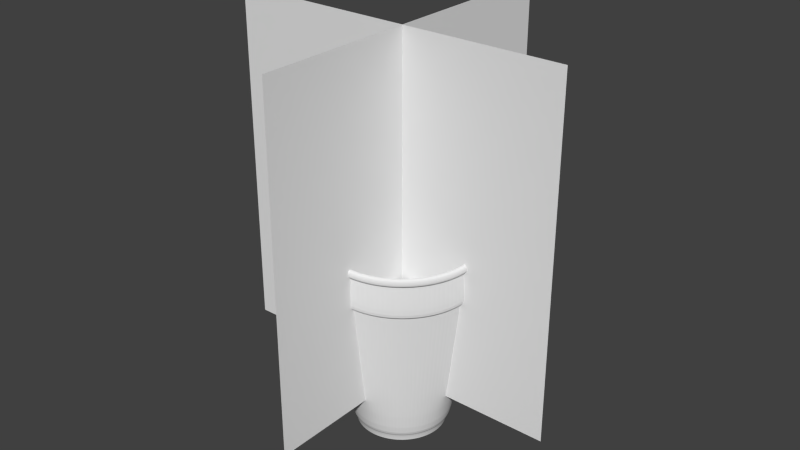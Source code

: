 # Source: vaso.blend  (saved by Blender 2.72.0; exported with 4.5.12 LTS)
import bpy
from mathutils import Matrix  # noqa: F401  (used for matrix-valued properties, if any)

bpy.ops.wm.read_factory_settings(use_empty=True)
scene = bpy.context.scene
scene.name = 'Scene'

# ---- collections
col_collection_1 = bpy.data.collections.new('Collection 1'); scene.collection.children.link(col_collection_1)

# ---- world
world_world = bpy.data.worlds.new('World'); scene.world = world_world
world_world.color = (0.05088, 0.05088, 0.05088)
world_world.use_sun_shadow = False
world_world.sun_shadow_jitter_overblur = 0.0
world_world.cycles.sampling_method = 'MANUAL'
world_world.cycles.sample_map_resolution = 256

# ---- meshes
me_plane = bpy.data.meshes.new('Plane')
me_plane.from_pydata([(-2.018, -2.006, 2.325e-08), (2.392, -2.006, 2.325e-08), (-2.018, 2.405, 2.325e-08), (2.392, 2.405, 2.325e-08)], [], [(0, 1, 3, 2)])
_uv = me_plane.uv_layers.new(name='UVMap')
_uv.uv.foreach_set('vector', [0.0001, 9.998e-05, 0.9999, 9.998e-05, 0.9999, 0.9999, 9.998e-05, 0.9999])
me_plane.use_remesh_preserve_volume = False
me_plane.use_remesh_preserve_attributes = False
me_plane.use_mirror_vertex_groups = False
me_plane.update()
me_circle = bpy.data.meshes.new('Circle')
me_circle.from_pydata([(-0.003229, 1.0, 0.1195), (-0.262, 0.9659, 0.1195), (-0.5032, 0.866, 0.1195), (-0.7103, 0.7071, 0.1195), (-0.8693, 0.5, 0.1195), (-0.9692, 0.2588, 0.1195), (-1.003, 7.959e-08, 0.1195), (-0.9692, -0.2588, 0.1195), (-0.8693, -0.5, 0.1195), (-0.7103, -0.7071, 0.1195), (-0.5032, -0.866, 0.1195), (-0.262, -0.9659, 0.1195), (-0.003229, -1.0, 0.1195), (0.2556, -0.9659, 0.1195), (0.4968, -0.866, 0.1195), (0.7039, -0.7071, 0.1195), (0.8628, -0.5, 0.1195), (0.9627, -0.2588, 0.1195), (0.9968, -4.608e-07, 0.1195), (0.9627, 0.2588, 0.1195), (0.8628, 0.5, 0.1195), (0.7039, 0.7071, 0.1195), (0.4968, 0.866, 0.1195), (0.2556, 0.9659, 0.1195), (0.003229, 1.126, 0.2906), (-0.2881, 1.087, 0.2906), (-0.5596, 0.9748, 0.2906), (-0.7927, 0.7959, 0.2906), (-0.9716, 0.5628, 0.2906), (-1.084, 0.2913, 0.2906), (-1.122, 1.121e-07, 0.2906), (-1.084, -0.2913, 0.2906), (-0.9716, -0.5628, 0.2906), (-0.7927, -0.7959, 0.2906), (-0.5596, -0.9748, 0.2906), (-0.2881, -1.087, 0.2906), (0.003229, -1.126, 0.2906), (0.2946, -1.087, 0.2906), (0.566, -0.9748, 0.2906), (0.7992, -0.7959, 0.2906), (0.978, -0.5628, 0.2906), (1.09, -0.2913, 0.2906), (1.129, -4.962e-07, 0.2906), (1.09, 0.2913, 0.2906), (0.978, 0.5628, 0.2906), (0.7992, 0.7959, 0.2906), (0.566, 0.9748, 0.2906), (0.2946, 1.087, 0.2906), (0.009687, 1.542, 3.562), (-0.3894, 1.489, 3.562), (-0.7613, 1.335, 3.562), (-1.081, 1.09, 3.562), (-1.326, 0.7709, 3.562), (-1.48, 0.3991, 3.562), (-1.532, 2.405e-07, 3.562), (-1.48, -0.3991, 3.562), (-1.326, -0.7709, 3.562), (-1.081, -1.09, 3.562), (-0.7613, -1.335, 3.562), (-0.3894, -1.489, 3.562), (0.009686, -1.542, 3.562), (0.4088, -1.489, 3.562), (0.7806, -1.335, 3.562), (1.1, -1.09, 3.562), (1.345, -0.7709, 3.562), (1.499, -0.3991, 3.562), (1.552, -5.927e-07, 3.562), (1.499, 0.3991, 3.562), (1.345, 0.7709, 3.562), (1.1, 1.09, 3.562), (0.7806, 1.335, 3.562), (0.4088, 1.489, 3.562), (0.00948, 1.601, 4.29), (-0.4049, 1.547, 4.29), (-0.7911, 1.387, 4.29), (-1.123, 1.132, 4.29), (-1.377, 0.8006, 4.29), (-1.537, 0.4144, 4.29), (-1.592, 2.725e-07, 4.29), (-1.537, -0.4144, 4.29), (-1.377, -0.8006, 4.29), (-1.123, -1.132, 4.29), (-0.7911, -1.387, 4.29), (-0.4049, -1.547, 4.29), (0.00948, -1.601, 4.29), (0.4239, -1.547, 4.29), (0.8101, -1.387, 4.29), (1.142, -1.132, 4.29), (1.396, -0.8006, 4.29), (1.556, -0.4144, 4.29), (1.611, -5.928e-07, 4.29), (1.556, 0.4144, 4.29), (1.396, 0.8006, 4.29), (1.142, 1.132, 4.29), (0.8101, 1.387, 4.29), (0.4239, 1.547, 4.29), (0.003198, 1.601, 4.454), (-0.4112, 1.547, 4.454), (-0.7974, 1.387, 4.454), (-1.129, 1.132, 4.454), (-1.384, 0.8006, 4.454), (-1.543, 0.4144, 4.454), (-1.598, 2.781e-07, 4.454), (-1.543, -0.4144, 4.454), (-1.384, -0.8006, 4.454), (-1.129, -1.132, 4.454), (-0.7974, -1.387, 4.454), (-0.4112, -1.547, 4.454), (0.003197, -1.601, 4.454), (0.4176, -1.547, 4.454), (0.8038, -1.387, 4.454), (1.135, -1.132, 4.454), (1.39, -0.8006, 4.454), (1.55, -0.4144, 4.454), (1.604, -5.872e-07, 4.454), (1.55, 0.4144, 4.454), (1.39, 0.8006, 4.454), (1.135, 1.132, 4.454), (0.8038, 1.387, 4.454), (0.4176, 1.547, 4.454), (-0.4259, 1.626, 4.282), (0.009641, 1.683, 4.282), (-0.8318, 1.457, 4.282), (-1.18, 1.19, 4.282), (-1.448, 0.8415, 4.282), (-1.616, 0.4356, 4.282), (-1.673, 2.91e-07, 4.282), (-1.616, -0.4356, 4.282), (-1.448, -0.8415, 4.282), (-1.18, -1.19, 4.282), (-0.8318, -1.457, 4.282), (-0.4259, -1.626, 4.282), (0.00964, -1.683, 4.282), (0.4452, -1.626, 4.282), (0.8511, -1.457, 4.282), (1.2, -1.19, 4.282), (1.467, -0.8415, 4.282), (1.635, -0.4356, 4.282), (1.693, -6.185e-07, 4.282), (1.635, 0.4356, 4.282), (1.467, 0.8415, 4.282), (1.2, 1.19, 4.282), (0.8511, 1.457, 4.282), (0.4452, 1.626, 4.282), (-0.4325, 1.626, 4.454), (0.003038, 1.683, 4.454), (-0.8384, 1.457, 4.454), (-1.187, 1.19, 4.454), (-1.454, 0.8415, 4.454), (-1.623, 0.4356, 4.454), (-1.68, 2.968e-07, 4.454), (-1.623, -0.4356, 4.454), (-1.454, -0.8415, 4.454), (-1.187, -1.19, 4.454), (-0.8384, -1.457, 4.454), (-0.4325, -1.626, 4.454), (0.003037, -1.683, 4.454), (0.4386, -1.626, 4.454), (0.8445, -1.457, 4.454), (1.193, -1.19, 4.454), (1.46, -0.8415, 4.454), (1.629, -0.4356, 4.454), (1.686, -6.126e-07, 4.454), (1.629, 0.4356, 4.454), (1.46, 0.8415, 4.454), (1.193, 1.19, 4.454), (0.8445, 1.457, 4.454), (0.4386, 1.626, 4.454), (-1.571, -0.4234, 3.49), (-1.407, -0.818, 3.49), (0.8275, 1.417, 3.49), (0.433, 1.58, 3.49), (0.009548, 1.636, 3.49), (-0.4139, 1.58, 3.49), (1.166, -1.157, 3.49), (1.426, -0.818, 3.49), (-1.147, -1.157, 3.49), (-0.8084, 1.417, 3.49), (1.59, -0.4234, 3.49), (-0.8084, -1.417, 3.49), (-1.147, 1.157, 3.49), (1.646, -6.096e-07, 3.49), (-0.4139, -1.58, 3.49), (-1.407, 0.818, 3.49), (1.59, 0.4234, 3.49), (0.009548, -1.636, 3.49), (-1.571, 0.4234, 3.49), (1.426, 0.818, 3.49), (0.433, -1.58, 3.49), (-1.626, 2.745e-07, 3.49), (1.166, 1.157, 3.49), (0.8275, -1.417, 3.49), (-1.379, -0.8015, 4.248), (0.4244, 1.548, 4.248), (-0.4054, 1.548, 4.248), (1.398, -0.8015, 4.248), (-1.124, -1.134, 4.248), (-0.7921, 1.388, 4.248), (1.558, -0.4149, 4.248), (-0.7921, -1.388, 4.248), (-1.124, 1.134, 4.248), (1.613, -5.937e-07, 4.248), (-0.4054, -1.548, 4.248), (-1.379, 0.8015, 4.248), (1.558, 0.4149, 4.248), (0.009483, -1.603, 4.248), (-1.539, 0.4149, 4.248), (1.398, 0.8015, 4.248), (0.4244, -1.548, 4.248), (-1.594, 2.726e-07, 4.248), (1.143, 1.134, 4.248), (0.811, -1.388, 4.248), (-1.539, -0.4149, 4.248), (0.811, 1.388, 4.248), (0.009484, 1.603, 4.248), (1.143, -1.134, 4.248), (0.524, -0.9075, 0.3365), (0.741, -0.741, 0.3365), (-1.012, -0.2712, 0.3365), (-0.9075, -0.524, 0.3365), (0.524, 0.9075, 0.3365), (0.2712, 1.012, 0.3365), (1.238e-09, 1.048, 0.3365), (-0.2712, 1.012, 0.3365), (0.9075, -0.524, 0.3365), (-0.741, -0.741, 0.3365), (-0.524, 0.9075, 0.3365), (1.012, -0.2712, 0.3365), (-0.524, -0.9075, 0.3365), (-0.741, 0.741, 0.3365), (1.048, -4.738e-07, 0.3365), (-0.2712, -1.012, 0.3365), (-0.9075, 0.524, 0.3365), (1.012, 0.2712, 0.3365), (-4.069e-07, -1.048, 0.3365), (-1.012, 0.2712, 0.3365), (0.9075, 0.524, 0.3365), (0.2712, -1.012, 0.3365), (-1.048, 9.255e-08, 0.3365), (0.741, 0.741, 0.3365), (0.009687, 0.203, 3.562), (-0.04285, 0.1961, 3.562), (-0.0918, 0.1758, 3.562), (-0.1338, 0.1435, 3.562), (-0.1661, 0.1015, 3.562), (-0.1864, 0.05253, 3.562), (-0.1933, -6.516e-08, 3.562), (-0.1864, -0.05253, 3.562), (-0.1661, -0.1015, 3.562), (-0.1338, -0.1435, 3.562), (-0.0918, -0.1758, 3.562), (-0.04285, -0.1961, 3.562), (0.009687, -0.203, 3.562), (0.06222, -0.1961, 3.562), (0.1112, -0.1758, 3.562), (0.1532, -0.1435, 3.562), (0.1855, -0.1015, 3.562), (0.2057, -0.05253, 3.562), (0.2127, -1.748e-07, 3.562), (0.2057, 0.05253, 3.562), (0.1855, 0.1015, 3.562), (0.1532, 0.1435, 3.562), (0.1112, 0.1758, 3.562), (0.06222, 0.1961, 3.562)], [], [(216, 217, 39, 38), (218, 219, 32, 31), (220, 221, 47, 46), (222, 223, 25, 24), (217, 224, 40, 39), (219, 225, 33, 32), (221, 222, 24, 47), (223, 226, 26, 25), (224, 227, 41, 40), (225, 228, 34, 33), (226, 229, 27, 26), (227, 230, 42, 41), (228, 231, 35, 34), (229, 232, 28, 27), (230, 233, 43, 42), (231, 234, 36, 35), (232, 235, 29, 28), (233, 236, 44, 43), (234, 237, 37, 36), (235, 238, 30, 29), (236, 239, 45, 44), (237, 216, 38, 37), (238, 218, 31, 30), (239, 220, 46, 45), (27, 28, 52, 51), (42, 43, 67, 66), (35, 36, 60, 59), (28, 29, 53, 52), (43, 44, 68, 67), (36, 37, 61, 60), (29, 30, 54, 53), (44, 45, 69, 68), (37, 38, 62, 61), (30, 31, 55, 54), (45, 46, 70, 69), (38, 39, 63, 62), (31, 32, 56, 55), (46, 47, 71, 70), (24, 25, 49, 48), (39, 40, 64, 63), (32, 33, 57, 56), (47, 24, 48, 71), (25, 26, 50, 49), (40, 41, 65, 64), (33, 34, 58, 57), (26, 27, 51, 50), (41, 42, 66, 65), (34, 35, 59, 58), (212, 192, 80, 79), (213, 193, 95, 94), (214, 194, 73, 72), (215, 195, 88, 87), (192, 196, 81, 80), (193, 214, 72, 95), (194, 197, 74, 73), (195, 198, 89, 88), (196, 199, 82, 81), (197, 200, 75, 74), (198, 201, 90, 89), (199, 202, 83, 82), (200, 203, 76, 75), (201, 204, 91, 90), (202, 205, 84, 83), (203, 206, 77, 76), (204, 207, 92, 91), (205, 208, 85, 84), (206, 209, 78, 77), (207, 210, 93, 92), (208, 211, 86, 85), (209, 212, 79, 78), (210, 213, 94, 93), (211, 215, 87, 86), (86, 87, 135, 134), (103, 102, 150, 151), (72, 73, 120, 121), (116, 115, 163, 164), (85, 86, 134, 133), (102, 101, 149, 150), (115, 114, 162, 163), (84, 85, 133, 132), (101, 100, 148, 149), (114, 113, 161, 162), (83, 84, 132, 131), (100, 99, 147, 148), (113, 112, 160, 161), (82, 83, 131, 130), (99, 98, 146, 147), (95, 72, 121, 143), (112, 111, 159, 160), (81, 82, 130, 129), (98, 97, 144, 146), (94, 95, 143, 142), (111, 110, 158, 159), (80, 81, 129, 128), (97, 96, 145, 144), (93, 94, 142, 141), (138, 139, 163, 162), (131, 132, 156, 155), (124, 125, 149, 148), (139, 140, 164, 163), (132, 133, 157, 156), (125, 126, 150, 149), (140, 141, 165, 164), (133, 134, 158, 157), (126, 127, 151, 150), (141, 142, 166, 165), (134, 135, 159, 158), (127, 128, 152, 151), (142, 143, 167, 166), (121, 120, 144, 145), (135, 136, 160, 159), (128, 129, 153, 152), (143, 121, 145, 167), (120, 122, 146, 144), (136, 137, 161, 160), (129, 130, 154, 153), (122, 123, 147, 146), (137, 138, 162, 161), (130, 131, 155, 154), (123, 124, 148, 147), (117, 116, 164, 165), (73, 74, 122, 120), (104, 103, 151, 152), (87, 88, 136, 135), (118, 117, 165, 166), (74, 75, 123, 122), (105, 104, 152, 153), (88, 89, 137, 136), (119, 118, 166, 167), (75, 76, 124, 123), (106, 105, 153, 154), (89, 90, 138, 137), (96, 119, 167, 145), (76, 77, 125, 124), (107, 106, 154, 155), (90, 91, 139, 138), (77, 78, 126, 125), (108, 107, 155, 156), (91, 92, 140, 139), (78, 79, 127, 126), (109, 108, 156, 157), (92, 93, 141, 140), (79, 80, 128, 127), (110, 109, 157, 158), (62, 63, 174, 191), (69, 70, 170, 190), (54, 55, 168, 189), (61, 62, 191, 188), (68, 69, 190, 187), (53, 54, 189, 186), (60, 61, 188, 185), (67, 68, 187, 184), (52, 53, 186, 183), (59, 60, 185, 182), (66, 67, 184, 181), (51, 52, 183, 180), (58, 59, 182, 179), (65, 66, 181, 178), (50, 51, 180, 177), (57, 58, 179, 176), (64, 65, 178, 175), (49, 50, 177, 173), (71, 48, 172, 171), (56, 57, 176, 169), (63, 64, 175, 174), (48, 49, 173, 172), (70, 71, 171, 170), (55, 56, 169, 168), (191, 174, 215, 211), (190, 170, 213, 210), (189, 168, 212, 209), (188, 191, 211, 208), (187, 190, 210, 207), (186, 189, 209, 206), (185, 188, 208, 205), (184, 187, 207, 204), (183, 186, 206, 203), (182, 185, 205, 202), (181, 184, 204, 201), (180, 183, 203, 200), (179, 182, 202, 199), (178, 181, 201, 198), (177, 180, 200, 197), (176, 179, 199, 196), (175, 178, 198, 195), (173, 177, 197, 194), (171, 172, 214, 193), (169, 176, 196, 192), (174, 175, 195, 215), (172, 173, 194, 214), (170, 171, 193, 213), (168, 169, 192, 212), (21, 22, 220, 239), (6, 7, 218, 238), (13, 14, 216, 237), (20, 21, 239, 236), (5, 6, 238, 235), (12, 13, 237, 234), (19, 20, 236, 233), (4, 5, 235, 232), (11, 12, 234, 231), (18, 19, 233, 230), (3, 4, 232, 229), (10, 11, 231, 228), (17, 18, 230, 227), (2, 3, 229, 226), (9, 10, 228, 225), (16, 17, 227, 224), (1, 2, 226, 223), (23, 0, 222, 221), (8, 9, 225, 219), (15, 16, 224, 217), (0, 1, 223, 222), (22, 23, 221, 220), (7, 8, 219, 218), (14, 15, 217, 216), (70, 69, 261, 262), (66, 65, 257, 258), (62, 61, 253, 254), (58, 57, 249, 250), (54, 53, 245, 246), (50, 49, 241, 242), (71, 70, 262, 263), (67, 66, 258, 259), (51, 50, 242, 243), (63, 62, 254, 255), (59, 58, 250, 251), (55, 54, 246, 247), (48, 71, 263, 240), (68, 67, 259, 260), (56, 55, 247, 248), (52, 51, 243, 244), (64, 63, 255, 256), (60, 59, 251, 252), (69, 68, 260, 261), (65, 64, 256, 257), (61, 60, 252, 253), (57, 56, 248, 249), (53, 52, 244, 245), (49, 48, 240, 241)])
_uv = me_circle.uv_layers.new(name='UVMap')
_uv.uv.foreach_set('vector', [0.5012, 0.4941, 0.4998, 0.4953, 0.4993, 0.4949, 0.5008, 0.4936, 0.5116, 0.4972, 0.5107, 0.4957, 0.5112, 0.4953, 0.5121, 0.497, 0.5027, 0.5063, 0.5045, 0.5067, 0.5044, 0.5073, 0.5025, 0.5068, 0.5063, 0.5066, 0.508, 0.5061, 0.5082, 0.5066, 0.5064, 0.5072, 0.4998, 0.4953, 0.4988, 0.4969, 0.4983, 0.4966, 0.4993, 0.4949, 0.5107, 0.4957, 0.5095, 0.4944, 0.5099, 0.4939, 0.5112, 0.4953, 0.5045, 0.5067, 0.5063, 0.5066, 0.5064, 0.5072, 0.5044, 0.5073, 0.508, 0.5061, 0.5095, 0.5052, 0.5099, 0.5056, 0.5082, 0.5066, 0.4988, 0.4969, 0.4983, 0.4987, 0.4977, 0.4986, 0.4983, 0.4966, 0.5095, 0.4944, 0.508, 0.4934, 0.5082, 0.4929, 0.5099, 0.4939, 0.5095, 0.5052, 0.5107, 0.5039, 0.5112, 0.5042, 0.5099, 0.5056, 0.4983, 0.4987, 0.4983, 0.5006, 0.4976, 0.5007, 0.4977, 0.4986, 0.508, 0.4934, 0.5063, 0.4929, 0.5064, 0.4923, 0.5082, 0.4929, 0.5107, 0.5039, 0.5116, 0.5023, 0.5121, 0.5025, 0.5112, 0.5042, 0.4983, 0.5006, 0.4988, 0.5025, 0.4982, 0.5028, 0.4976, 0.5007, 0.5063, 0.4929, 0.5045, 0.4928, 0.5045, 0.4922, 0.5064, 0.4923, 0.5116, 0.5023, 0.512, 0.5006, 0.5126, 0.5007, 0.5121, 0.5025, 0.4988, 0.5025, 0.4998, 0.5041, 0.4993, 0.5045, 0.4982, 0.5028, 0.5045, 0.4928, 0.5028, 0.4932, 0.5026, 0.4927, 0.5045, 0.4922, 0.512, 0.5006, 0.512, 0.4989, 0.5125, 0.4988, 0.5126, 0.5007, 0.4998, 0.5041, 0.5011, 0.5054, 0.5008, 0.5059, 0.4993, 0.5045, 0.5028, 0.4932, 0.5012, 0.4941, 0.5008, 0.4936, 0.5026, 0.4927, 0.512, 0.4989, 0.5116, 0.4972, 0.5121, 0.497, 0.5125, 0.4988, 0.5011, 0.5054, 0.5027, 0.5063, 0.5025, 0.5068, 0.5008, 0.5059, 0.5112, 0.5042, 0.5121, 0.5025, 0.7166, 0.5883, 0.686, 0.6397, 0.4976, 0.5007, 0.4982, 0.5028, 0.2961, 0.5856, 0.2823, 0.5284, 0.5064, 0.4923, 0.5045, 0.4922, 0.4758, 0.2733, 0.5354, 0.2734, 0.5121, 0.5025, 0.5126, 0.5007, 0.7333, 0.5306, 0.7166, 0.5883, 0.4982, 0.5028, 0.4993, 0.5045, 0.3245, 0.6376, 0.2961, 0.5856, 0.5045, 0.4922, 0.5026, 0.4927, 0.4182, 0.2886, 0.4758, 0.2733, 0.5126, 0.5007, 0.5125, 0.4988, 0.7347, 0.4702, 0.7333, 0.5306, 0.4993, 0.5045, 0.5008, 0.5059, 0.3659, 0.6801, 0.3245, 0.6376, 0.5026, 0.4927, 0.5008, 0.4936, 0.3667, 0.3183, 0.4182, 0.2886, 0.5125, 0.4988, 0.5121, 0.497, 0.7181, 0.4121, 0.7347, 0.4702, 0.5008, 0.5059, 0.5025, 0.5068, 0.4171, 0.7103, 0.3659, 0.6801, 0.5008, 0.4936, 0.4993, 0.4949, 0.3248, 0.3605, 0.3667, 0.3183, 0.5121, 0.497, 0.5112, 0.4953, 0.6873, 0.3605, 0.7181, 0.4121, 0.5025, 0.5068, 0.5044, 0.5073, 0.4745, 0.726, 0.4171, 0.7103, 0.5064, 0.5072, 0.5082, 0.5066, 0.5917, 0.7111, 0.5341, 0.7263, 0.4993, 0.4949, 0.4983, 0.4966, 0.2955, 0.4122, 0.3248, 0.3605, 0.5112, 0.4953, 0.5099, 0.4939, 0.6447, 0.3186, 0.6873, 0.3605, 0.5044, 0.5073, 0.5064, 0.5072, 0.5341, 0.7263, 0.4745, 0.726, 0.5082, 0.5066, 0.5099, 0.5056, 0.6434, 0.6816, 0.5917, 0.7111, 0.4983, 0.4966, 0.4977, 0.4986, 0.2812, 0.4696, 0.2955, 0.4122, 0.5099, 0.4939, 0.5082, 0.4929, 0.5929, 0.2888, 0.6447, 0.3186, 0.5099, 0.5056, 0.5112, 0.5042, 0.686, 0.6397, 0.6434, 0.6816, 0.4977, 0.4986, 0.4976, 0.5007, 0.2823, 0.5284, 0.2812, 0.4696, 0.5082, 0.4929, 0.5064, 0.4923, 0.5354, 0.2734, 0.5929, 0.2888, 0.8712, 0.3506, 0.8211, 0.2614, 0.8295, 0.2551, 0.8809, 0.3467, 0.3545, 0.8696, 0.4555, 0.8955, 0.4542, 0.9061, 0.3505, 0.8796, 0.5595, 0.8944, 0.6594, 0.8664, 0.6636, 0.8762, 0.561, 0.9049, 0.1905, 0.2528, 0.1365, 0.3431, 0.1265, 0.3388, 0.1821, 0.2461, 0.8211, 0.2614, 0.7496, 0.1876, 0.7562, 0.1793, 0.8295, 0.2551, 0.4555, 0.8955, 0.5595, 0.8944, 0.561, 0.9049, 0.4542, 0.9061, 0.6594, 0.8664, 0.7485, 0.8137, 0.7551, 0.822, 0.6636, 0.8762, 0.1365, 0.3431, 0.1079, 0.4448, 0.09713, 0.4433, 0.1265, 0.3388, 0.7496, 0.1876, 0.6611, 0.1345, 0.6654, 0.1248, 0.7562, 0.1793, 0.7485, 0.8137, 0.8206, 0.7399, 0.8291, 0.7462, 0.7551, 0.822, 0.1079, 0.4448, 0.1076, 0.5509, 0.09657, 0.5523, 0.09713, 0.4433, 0.6611, 0.1345, 0.5616, 0.106, 0.5632, 0.0955, 0.6654, 0.1248, 0.8206, 0.7399, 0.8711, 0.6504, 0.8809, 0.6544, 0.8291, 0.7462, 0.1076, 0.5509, 0.1348, 0.6535, 0.1247, 0.6577, 0.09657, 0.5523, 0.5616, 0.106, 0.4579, 0.1042, 0.4567, 0.09367, 0.5632, 0.0955, 0.8711, 0.6504, 0.897, 0.5514, 0.9074, 0.5527, 0.8809, 0.6544, 0.1348, 0.6535, 0.1881, 0.7447, 0.1796, 0.7513, 0.1247, 0.6577, 0.4579, 0.1042, 0.3569, 0.1295, 0.353, 0.1195, 0.4567, 0.09367, 0.897, 0.5514, 0.8972, 0.4493, 0.9074, 0.448, 0.9074, 0.5527, 0.1881, 0.7447, 0.2632, 0.8183, 0.2568, 0.8269, 0.1796, 0.7513, 0.3569, 0.1295, 0.2657, 0.1801, 0.2594, 0.1715, 0.353, 0.1195, 0.8972, 0.4493, 0.8712, 0.3506, 0.8809, 0.3467, 0.9074, 0.448, 0.2632, 0.8183, 0.3545, 0.8696, 0.3505, 0.8796, 0.2568, 0.8269, 0.2657, 0.1801, 0.1905, 0.2528, 0.1821, 0.2461, 0.2594, 0.1715, 0.2594, 0.1715, 0.1821, 0.2461, 0.1655, 0.2329, 0.2469, 0.1544, 0.9661, 0.3136, 0.9983, 0.4363, 0.9733, 0.4395, 0.9436, 0.3226, 0.561, 0.9049, 0.6636, 0.8762, 0.6719, 0.8954, 0.5641, 0.9257, 0.1054, 0.8119, 0.03598, 0.6962, 0.05965, 0.6862, 0.1254, 0.7962, 0.353, 0.1195, 0.2594, 0.1715, 0.2469, 0.1544, 0.3454, 0.09992, 0.9983, 0.4363, 0.9983, 0.5632, 0.9742, 0.5601, 0.9733, 0.4395, 0.03598, 0.6962, 9.99e-05, 0.5647, 0.02474, 0.5616, 0.05965, 0.6862, 0.4567, 0.09367, 0.353, 0.1195, 0.3454, 0.09992, 0.4543, 0.07281, 0.9983, 0.5632, 0.967, 0.6871, 0.9443, 0.678, 0.9742, 0.5601, 9.99e-05, 0.5647, 0.001529, 0.4285, 0.02697, 0.4321, 0.02474, 0.5616, 0.5632, 0.0955, 0.4567, 0.09367, 0.4543, 0.07281, 0.5664, 0.07481, 0.967, 0.6871, 0.9047, 0.8, 0.8849, 0.7853, 0.9443, 0.678, 0.001529, 0.4285, 0.03939, 0.2989, 0.06271, 0.3091, 0.02697, 0.4321, 0.6654, 0.1248, 0.5632, 0.0955, 0.5664, 0.07481, 0.6737, 0.1057, 0.9047, 0.8, 0.8147, 0.8936, 0.7994, 0.8742, 0.8849, 0.7853, 0.4542, 0.9061, 0.561, 0.9049, 0.5641, 0.9257, 0.4518, 0.927, 0.03939, 0.2989, 0.1092, 0.1851, 0.1289, 0.2009, 0.06271, 0.3091, 0.7562, 0.1793, 0.6654, 0.1248, 0.6737, 0.1057, 0.7691, 0.1631, 0.8147, 0.8936, 0.703, 0.9611, 0.6932, 0.9382, 0.7994, 0.8742, 0.3505, 0.8796, 0.4542, 0.9061, 0.4518, 0.927, 0.3427, 0.8992, 0.1092, 0.1851, 0.2053, 0.09388, 0.2202, 0.1141, 0.1289, 0.2009, 0.8295, 0.2551, 0.7562, 0.1793, 0.7691, 0.1631, 0.8461, 0.2428, 0.703, 0.9611, 0.5772, 0.9974, 0.5736, 0.9727, 0.6932, 0.9382, 0.2568, 0.8269, 0.3505, 0.8796, 0.3427, 0.8992, 0.2441, 0.8439, 0.0746, 0.5552, 0.1049, 0.666, 0.05965, 0.6862, 0.02474, 0.5616, 0.5664, 0.07481, 0.4543, 0.07281, 0.4516, 0.02488, 0.5761, 0.02795, 0.9, 0.662, 0.9277, 0.5553, 0.9742, 0.5601, 0.9443, 0.678, 0.1049, 0.666, 0.1628, 0.7645, 0.1254, 0.7962, 0.05965, 0.6862, 0.4543, 0.07281, 0.3454, 0.09992, 0.3303, 0.0542, 0.4516, 0.02488, 0.9277, 0.5553, 0.9271, 0.4455, 0.9733, 0.4395, 0.9742, 0.5601, 0.1628, 0.7645, 0.2441, 0.8439, 0.2168, 0.8842, 0.1254, 0.7962, 0.3454, 0.09992, 0.2469, 0.1544, 0.2202, 0.1141, 0.3303, 0.0542, 0.9271, 0.4455, 0.8999, 0.3391, 0.9436, 0.3226, 0.9733, 0.4395, 0.2441, 0.8439, 0.3427, 0.8992, 0.3271, 0.945, 0.2168, 0.8842, 0.2469, 0.1544, 0.1655, 0.2329, 0.1289, 0.2009, 0.2202, 0.1141, 0.8999, 0.3391, 0.8461, 0.2428, 0.8849, 0.2162, 0.9436, 0.3226, 0.3427, 0.8992, 0.4518, 0.927, 0.4487, 0.9751, 0.3271, 0.945, 0.5641, 0.9257, 0.6719, 0.8954, 0.6932, 0.9382, 0.5736, 0.9727, 0.1655, 0.2329, 0.1069, 0.3303, 0.06271, 0.3091, 0.1289, 0.2009, 0.8461, 0.2428, 0.7691, 0.1631, 0.8003, 0.1274, 0.8849, 0.2162, 0.4518, 0.927, 0.5641, 0.9257, 0.5736, 0.9727, 0.4487, 0.9751, 0.6719, 0.8954, 0.768, 0.8383, 0.7994, 0.8742, 0.6932, 0.9382, 0.1069, 0.3303, 0.07582, 0.4402, 0.02697, 0.4321, 0.06271, 0.3091, 0.7691, 0.1631, 0.6737, 0.1057, 0.695, 0.06303, 0.8003, 0.1274, 0.768, 0.8383, 0.8457, 0.7586, 0.8849, 0.7853, 0.7994, 0.8742, 0.07582, 0.4402, 0.0746, 0.5552, 0.02474, 0.5616, 0.02697, 0.4321, 0.6737, 0.1057, 0.5664, 0.07481, 0.5761, 0.02795, 0.695, 0.06303, 0.8457, 0.7586, 0.9, 0.662, 0.9443, 0.678, 0.8849, 0.7853, 0.2017, 0.9044, 0.1054, 0.8119, 0.1254, 0.7962, 0.2168, 0.8842, 0.6636, 0.8762, 0.7551, 0.822, 0.768, 0.8383, 0.6719, 0.8954, 0.9046, 0.2017, 0.9661, 0.3136, 0.9436, 0.3226, 0.8849, 0.2162, 0.1821, 0.2461, 0.1265, 0.3388, 0.1069, 0.3303, 0.1655, 0.2329, 0.3178, 0.9683, 0.2017, 0.9044, 0.2168, 0.8842, 0.3271, 0.945, 0.7551, 0.822, 0.8291, 0.7462, 0.8457, 0.7586, 0.768, 0.8383, 0.8157, 0.1082, 0.9046, 0.2017, 0.8849, 0.2162, 0.8003, 0.1274, 0.1265, 0.3388, 0.09713, 0.4433, 0.07582, 0.4402, 0.1069, 0.3303, 0.4458, 0.9999, 0.3178, 0.9683, 0.3271, 0.945, 0.4487, 0.9751, 0.8291, 0.7462, 0.8809, 0.6544, 0.9, 0.662, 0.8457, 0.7586, 0.705, 0.04035, 0.8157, 0.1082, 0.8003, 0.1274, 0.695, 0.06303, 0.09713, 0.4433, 0.09657, 0.5523, 0.0746, 0.5552, 0.07582, 0.4402, 0.5772, 0.9974, 0.4458, 0.9999, 0.4487, 0.9751, 0.5736, 0.9727, 0.8809, 0.6544, 0.9074, 0.5527, 0.9277, 0.5553, 0.9, 0.662, 0.5798, 0.003376, 0.705, 0.04035, 0.695, 0.06303, 0.5761, 0.02795, 0.09657, 0.5523, 0.1247, 0.6577, 0.1049, 0.666, 0.0746, 0.5552, 0.9074, 0.5527, 0.9074, 0.448, 0.9271, 0.4455, 0.9277, 0.5553, 0.4489, 9.99e-05, 0.5798, 0.003376, 0.5761, 0.02795, 0.4516, 0.02488, 0.1247, 0.6577, 0.1796, 0.7513, 0.1628, 0.7645, 0.1049, 0.666, 0.9074, 0.448, 0.8809, 0.3467, 0.8999, 0.3391, 0.9271, 0.4455, 0.3212, 0.03091, 0.4489, 9.99e-05, 0.4516, 0.02488, 0.3303, 0.0542, 0.1796, 0.7513, 0.2568, 0.8269, 0.2441, 0.8439, 0.1628, 0.7645, 0.8809, 0.3467, 0.8295, 0.2551, 0.8461, 0.2428, 0.8999, 0.3391, 0.2053, 0.09388, 0.3212, 0.03091, 0.3303, 0.0542, 0.2202, 0.1141, 0.3667, 0.3183, 0.3248, 0.3605, 0.3107, 0.3498, 0.3559, 0.3043, 0.3659, 0.6801, 0.4171, 0.7103, 0.4103, 0.7266, 0.355, 0.6941, 0.7347, 0.4702, 0.7181, 0.4121, 0.7345, 0.405, 0.753, 0.4679, 0.4182, 0.2886, 0.3667, 0.3183, 0.3559, 0.3043, 0.4115, 0.2722, 0.3245, 0.6376, 0.3659, 0.6801, 0.355, 0.6941, 0.3103, 0.6481, 0.7333, 0.5306, 0.7347, 0.4702, 0.753, 0.4679, 0.7511, 0.5334, 0.4758, 0.2733, 0.4182, 0.2886, 0.4115, 0.2722, 0.4735, 0.2557, 0.2961, 0.5856, 0.3245, 0.6376, 0.3103, 0.6481, 0.2797, 0.592, 0.7166, 0.5883, 0.7333, 0.5306, 0.7511, 0.5334, 0.7329, 0.5954, 0.5354, 0.2734, 0.4758, 0.2733, 0.4735, 0.2557, 0.5377, 0.2558, 0.2823, 0.5284, 0.2961, 0.5856, 0.2797, 0.592, 0.2655, 0.5306, 0.686, 0.6397, 0.7166, 0.5883, 0.7329, 0.5954, 0.6999, 0.6507, 0.5929, 0.2888, 0.5354, 0.2734, 0.5377, 0.2558, 0.5997, 0.2725, 0.2812, 0.4696, 0.2823, 0.5284, 0.2655, 0.5306, 0.2637, 0.4676, 0.6434, 0.6816, 0.686, 0.6397, 0.6999, 0.6507, 0.6541, 0.6957, 0.6447, 0.3186, 0.5929, 0.2888, 0.5997, 0.2725, 0.6554, 0.3044, 0.2955, 0.4122, 0.2812, 0.4696, 0.2637, 0.4676, 0.2791, 0.4056, 0.5917, 0.7111, 0.6434, 0.6816, 0.6541, 0.6957, 0.5983, 0.7275, 0.4745, 0.726, 0.5341, 0.7263, 0.5363, 0.7438, 0.4721, 0.7436, 0.6873, 0.3605, 0.6447, 0.3186, 0.6554, 0.3044, 0.7013, 0.3495, 0.3248, 0.3605, 0.2955, 0.4122, 0.2791, 0.4056, 0.3107, 0.3498, 0.5341, 0.7263, 0.5917, 0.7111, 0.5983, 0.7275, 0.5363, 0.7438, 0.4171, 0.7103, 0.4745, 0.726, 0.4721, 0.7436, 0.4103, 0.7266, 0.7181, 0.4121, 0.6873, 0.3605, 0.7013, 0.3495, 0.7345, 0.405, 0.3559, 0.3043, 0.3107, 0.3498, 0.1905, 0.2528, 0.2657, 0.1801, 0.355, 0.6941, 0.4103, 0.7266, 0.3545, 0.8696, 0.2632, 0.8183, 0.753, 0.4679, 0.7345, 0.405, 0.8712, 0.3506, 0.8972, 0.4493, 0.4115, 0.2722, 0.3559, 0.3043, 0.2657, 0.1801, 0.3569, 0.1295, 0.3103, 0.6481, 0.355, 0.6941, 0.2632, 0.8183, 0.1881, 0.7447, 0.7511, 0.5334, 0.753, 0.4679, 0.8972, 0.4493, 0.897, 0.5514, 0.4735, 0.2557, 0.4115, 0.2722, 0.3569, 0.1295, 0.4579, 0.1042, 0.2797, 0.592, 0.3103, 0.6481, 0.1881, 0.7447, 0.1348, 0.6535, 0.7329, 0.5954, 0.7511, 0.5334, 0.897, 0.5514, 0.8711, 0.6504, 0.5377, 0.2558, 0.4735, 0.2557, 0.4579, 0.1042, 0.5616, 0.106, 0.2655, 0.5306, 0.2797, 0.592, 0.1348, 0.6535, 0.1076, 0.5509, 0.6999, 0.6507, 0.7329, 0.5954, 0.8711, 0.6504, 0.8206, 0.7399, 0.5997, 0.2725, 0.5377, 0.2558, 0.5616, 0.106, 0.6611, 0.1345, 0.2637, 0.4676, 0.2655, 0.5306, 0.1076, 0.5509, 0.1079, 0.4448, 0.6541, 0.6957, 0.6999, 0.6507, 0.8206, 0.7399, 0.7485, 0.8137, 0.6554, 0.3044, 0.5997, 0.2725, 0.6611, 0.1345, 0.7496, 0.1876, 0.2791, 0.4056, 0.2637, 0.4676, 0.1079, 0.4448, 0.1365, 0.3431, 0.5983, 0.7275, 0.6541, 0.6957, 0.7485, 0.8137, 0.6594, 0.8664, 0.4721, 0.7436, 0.5363, 0.7438, 0.5595, 0.8944, 0.4555, 0.8955, 0.7013, 0.3495, 0.6554, 0.3044, 0.7496, 0.1876, 0.8211, 0.2614, 0.3107, 0.3498, 0.2791, 0.4056, 0.1365, 0.3431, 0.1905, 0.2528, 0.5363, 0.7438, 0.5983, 0.7275, 0.6594, 0.8664, 0.5595, 0.8944, 0.4103, 0.7266, 0.4721, 0.7436, 0.4555, 0.8955, 0.3545, 0.8696, 0.7345, 0.405, 0.7013, 0.3495, 0.8211, 0.2614, 0.8712, 0.3506, 0.502, 0.5043, 0.5033, 0.505, 0.5027, 0.5063, 0.5011, 0.5054, 0.5107, 0.499, 0.5103, 0.4977, 0.5116, 0.4972, 0.512, 0.4989, 0.5033, 0.4945, 0.502, 0.4952, 0.5012, 0.4941, 0.5028, 0.4932, 0.5009, 0.5032, 0.502, 0.5043, 0.5011, 0.5054, 0.4998, 0.5041, 0.5107, 0.5005, 0.5107, 0.499, 0.512, 0.4989, 0.512, 0.5006, 0.5047, 0.4942, 0.5033, 0.4945, 0.5028, 0.4932, 0.5045, 0.4928, 0.5001, 0.5019, 0.5009, 0.5032, 0.4998, 0.5041, 0.4988, 0.5025, 0.5104, 0.5018, 0.5107, 0.5005, 0.512, 0.5006, 0.5116, 0.5023, 0.5061, 0.4942, 0.5047, 0.4942, 0.5045, 0.4928, 0.5063, 0.4929, 0.4997, 0.5005, 0.5001, 0.5019, 0.4988, 0.5025, 0.4983, 0.5006, 0.5097, 0.5031, 0.5104, 0.5018, 0.5116, 0.5023, 0.5107, 0.5039, 0.5075, 0.4947, 0.5061, 0.4942, 0.5063, 0.4929, 0.508, 0.4934, 0.4997, 0.4989, 0.4997, 0.5005, 0.4983, 0.5006, 0.4983, 0.4987, 0.5087, 0.5041, 0.5097, 0.5031, 0.5107, 0.5039, 0.5095, 0.5052, 0.5087, 0.4954, 0.5075, 0.4947, 0.508, 0.4934, 0.5095, 0.4944, 0.5001, 0.4975, 0.4997, 0.4989, 0.4983, 0.4987, 0.4988, 0.4969, 0.5075, 0.5049, 0.5087, 0.5041, 0.5095, 0.5052, 0.508, 0.5061, 0.5047, 0.5053, 0.5061, 0.5053, 0.5063, 0.5066, 0.5045, 0.5067, 0.5097, 0.4964, 0.5087, 0.4954, 0.5095, 0.4944, 0.5107, 0.4957, 0.5009, 0.4962, 0.5001, 0.4975, 0.4988, 0.4969, 0.4998, 0.4953, 0.5061, 0.5053, 0.5075, 0.5049, 0.508, 0.5061, 0.5063, 0.5066, 0.5033, 0.505, 0.5047, 0.5053, 0.5045, 0.5067, 0.5027, 0.5063, 0.5103, 0.4977, 0.5097, 0.4964, 0.5107, 0.4957, 0.5116, 0.4972, 0.502, 0.4952, 0.5009, 0.4962, 0.4998, 0.4953, 0.5012, 0.4941, 0.4171, 0.7103, 0.3659, 0.6801, 0.3659, 0.6801, 0.4171, 0.7103, 0.2823, 0.5284, 0.2812, 0.4696, 0.2812, 0.4696, 0.2823, 0.5284, 0.3667, 0.3183, 0.4182, 0.2886, 0.4182, 0.2886, 0.3667, 0.3183, 0.5929, 0.2888, 0.6447, 0.3186, 0.6447, 0.3186, 0.5929, 0.2888, 0.7347, 0.4702, 0.7333, 0.5306, 0.7333, 0.5306, 0.7347, 0.4702, 0.6434, 0.6816, 0.5917, 0.7111, 0.5917, 0.7111, 0.6434, 0.6816, 0.4745, 0.726, 0.4171, 0.7103, 0.4171, 0.7103, 0.4745, 0.726, 0.2961, 0.5856, 0.2823, 0.5284, 0.2823, 0.5284, 0.2961, 0.5856, 0.686, 0.6397, 0.6434, 0.6816, 0.6434, 0.6816, 0.686, 0.6397, 0.3248, 0.3605, 0.3667, 0.3183, 0.3667, 0.3183, 0.3248, 0.3605, 0.5354, 0.2734, 0.5929, 0.2888, 0.5929, 0.2888, 0.5354, 0.2734, 0.7181, 0.4121, 0.7347, 0.4702, 0.7347, 0.4702, 0.7181, 0.4121, 0.5341, 0.7263, 0.4745, 0.726, 0.4745, 0.726, 0.5341, 0.7263, 0.3245, 0.6376, 0.2961, 0.5856, 0.2961, 0.5856, 0.3245, 0.6376, 0.6873, 0.3605, 0.7181, 0.4121, 0.7181, 0.4121, 0.6873, 0.3605, 0.7166, 0.5883, 0.686, 0.6397, 0.686, 0.6397, 0.7166, 0.5883, 0.2955, 0.4122, 0.3248, 0.3605, 0.3248, 0.3605, 0.2955, 0.4122, 0.4758, 0.2733, 0.5354, 0.2734, 0.5354, 0.2734, 0.4758, 0.2733, 0.3659, 0.6801, 0.3245, 0.6376, 0.3245, 0.6376, 0.3659, 0.6801, 0.2812, 0.4696, 0.2955, 0.4122, 0.2955, 0.4122, 0.2812, 0.4696, 0.4182, 0.2886, 0.4758, 0.2733, 0.4758, 0.2733, 0.4182, 0.2886, 0.6447, 0.3186, 0.6873, 0.3605, 0.6873, 0.3605, 0.6447, 0.3186, 0.7333, 0.5306, 0.7166, 0.5883, 0.7166, 0.5883, 0.7333, 0.5306, 0.5917, 0.7111, 0.5341, 0.7263, 0.5341, 0.7263, 0.5917, 0.7111])
me_circle.use_remesh_preserve_volume = False
me_circle.use_remesh_preserve_attributes = False
me_circle.use_mirror_vertex_groups = False
me_circle.update()
me_plane_001 = bpy.data.meshes.new('Plane.001')
me_plane_001.from_pydata([(-2.018, -2.006, 2.325e-08), (2.392, -2.006, 2.325e-08), (-2.018, 2.405, 2.325e-08), (2.392, 2.405, 2.325e-08)], [], [(0, 1, 3, 2)])
_uv = me_plane_001.uv_layers.new(name='UVMap')
_uv.uv.foreach_set('vector', [0.0001, 9.998e-05, 0.9999, 9.998e-05, 0.9999, 0.9999, 9.998e-05, 0.9999])
me_plane_001.use_remesh_preserve_volume = False
me_plane_001.use_remesh_preserve_attributes = False
me_plane_001.use_mirror_vertex_groups = False
me_plane_001.update()

# ---- objects
ob_plane = bpy.data.objects.new('Plane', me_plane)
ob_circle = bpy.data.objects.new('Circle', me_circle)
ob_plane_001 = bpy.data.objects.new('Plane.001', me_plane_001)

# ---- transforms, parenting, visibility, modifiers, constraints
ob_plane.location = (3.962, 0.0, 4.708)
ob_plane.rotation_euler = (1.571, 7.55e-08, 1.571)
ob_plane.scale = (1.79, 1.79, 1.79)
ob_plane.lineart.crease_threshold = 0.0
ob_circle.location = (3.959, 0.0, 0.0)
ob_circle.lineart.crease_threshold = 0.0
_m = ob_circle.modifiers.new('Subsurf', 'SUBSURF')
_m.uv_smooth = 'PRESERVE_CORNERS'
_m.quality = 2
_m.show_only_control_edges = False
ob_plane_001.location = (3.962, 0.0, 4.708)
ob_plane_001.rotation_euler = (1.571, 7.55e-08, 3.142)
ob_plane_001.scale = (1.79, 1.79, 1.79)
ob_plane_001.lineart.crease_threshold = 0.0

# ---- collection membership
col_collection_1.objects.link(ob_plane)
col_collection_1.objects.link(ob_circle)
col_collection_1.objects.link(ob_plane_001)

# ---- scene / render settings (as saved in the file)
scene.frame_start = 1; scene.frame_end = 250; scene.frame_set(1)
scene.render.engine = 'BLENDER_EEVEE_NEXT'
scene.render.resolution_percentage = 50
scene.render.dither_intensity = 0.0
scene.cycles.use_denoising = False
scene.cycles.samples = 10
scene.cycles.sampling_pattern = 'TABULATED_SOBOL'
scene.cycles.light_sampling_threshold = 0.0
scene.cycles.use_adaptive_sampling = False
scene.cycles.use_light_tree = False
scene.cycles.blur_glossy = 0.0
scene.cycles.pixel_filter_type = 'GAUSSIAN'
scene.cycles.sample_clamp_indirect = 0.0
scene.view_settings.view_transform = 'Standard'
bpy.context.view_layer.update()

# ---- added for rendering (the .blend has no active camera and no usable light): camera, sun
cam_auto = bpy.data.cameras.new('AutoCamera')
cam_auto.lens = 50.0
cam_auto.sensor_width = 36.0
cam_auto.clip_end = 1000.0
ob_auto_camera = bpy.data.objects.new('AutoCamera', cam_auto)
scene.collection.objects.link(ob_auto_camera)
ob_auto_camera.location = (16.8355, -15.5147, 15.1331)
ob_auto_camera.rotation_euler = (1.09748, -7.21219e-08, 0.694738)
scene.camera = ob_auto_camera
light_auto_sun = bpy.data.lights.new('AutoSun', 'SUN')
light_auto_sun.energy = 3.0
light_auto_sun.angle = 0.0523599
ob_auto_sun = bpy.data.objects.new('AutoSun', light_auto_sun)
scene.collection.objects.link(ob_auto_sun)
ob_auto_sun.rotation_euler = (0.872665, 0.174533, 0.523599)
bpy.context.view_layer.update()
